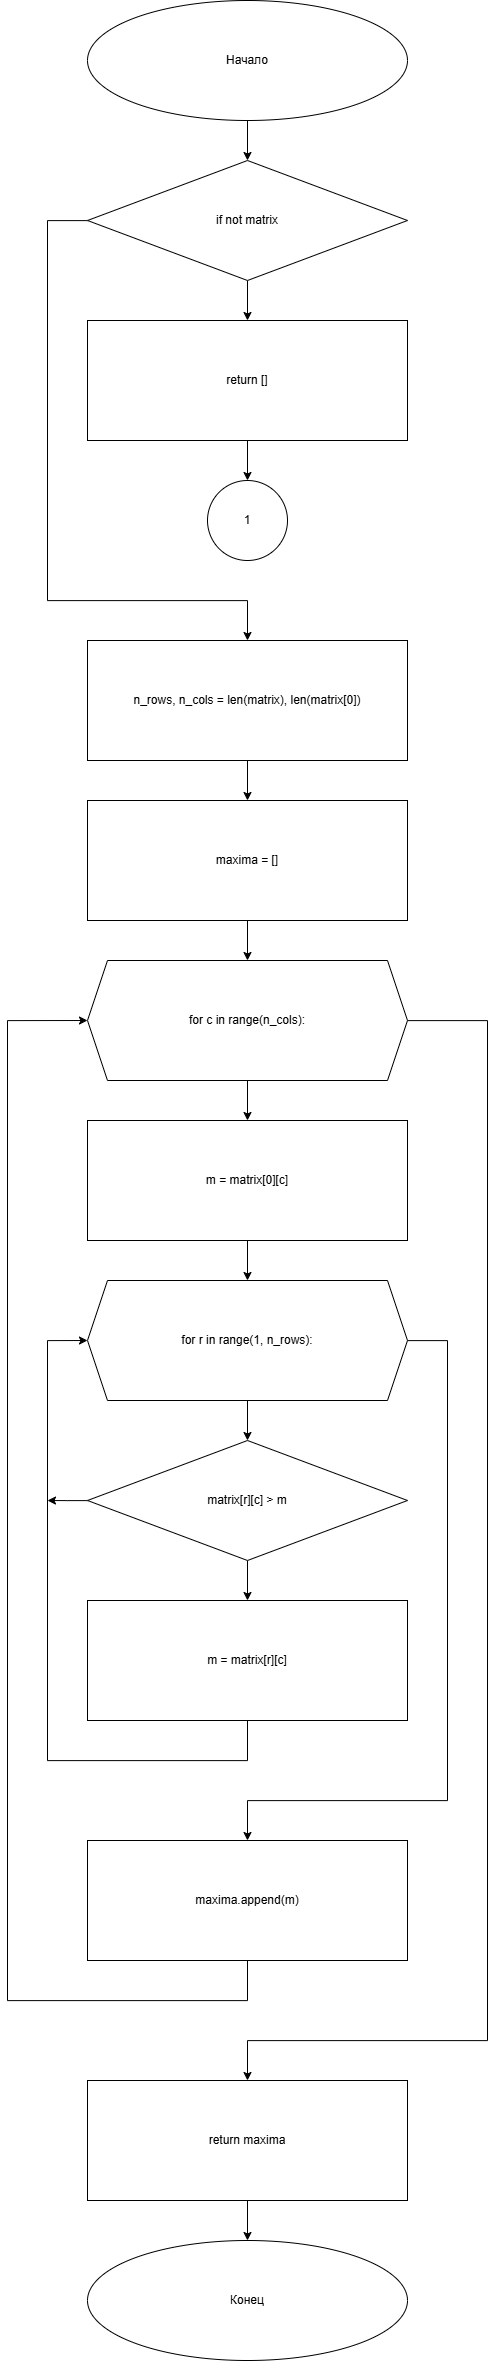

The diagram above was exported from draw.io. Its source (the exported page's mxGraphModel, read from the mxfile embedded in the PNG):
<mxGraphModel dx="2316" dy="1527" grid="1" gridSize="10" guides="1" tooltips="1" connect="1" arrows="1" fold="1" page="1" pageScale="1" pageWidth="827" pageHeight="1169" math="0" shadow="0">
  <root>
    <mxCell id="0" />
    <mxCell id="1" parent="0" />
    <mxCell id="rIcFfRd4OP9Jc8QgSjBI-59" style="edgeStyle=orthogonalEdgeStyle;rounded=0;orthogonalLoop=1;jettySize=auto;html=1;" edge="1" parent="1" source="rIcFfRd4OP9Jc8QgSjBI-27" target="rIcFfRd4OP9Jc8QgSjBI-28">
      <mxGeometry relative="1" as="geometry" />
    </mxCell>
    <mxCell id="rIcFfRd4OP9Jc8QgSjBI-27" value="Начало" style="ellipse;whiteSpace=wrap;html=1;" vertex="1" parent="1">
      <mxGeometry x="240" y="40" width="320" height="120" as="geometry" />
    </mxCell>
    <mxCell id="rIcFfRd4OP9Jc8QgSjBI-31" style="edgeStyle=orthogonalEdgeStyle;rounded=0;orthogonalLoop=1;jettySize=auto;html=1;" edge="1" parent="1" source="rIcFfRd4OP9Jc8QgSjBI-28" target="rIcFfRd4OP9Jc8QgSjBI-29">
      <mxGeometry relative="1" as="geometry" />
    </mxCell>
    <mxCell id="rIcFfRd4OP9Jc8QgSjBI-58" style="edgeStyle=orthogonalEdgeStyle;rounded=0;orthogonalLoop=1;jettySize=auto;html=1;" edge="1" parent="1" source="rIcFfRd4OP9Jc8QgSjBI-28" target="rIcFfRd4OP9Jc8QgSjBI-33">
      <mxGeometry relative="1" as="geometry">
        <Array as="points">
          <mxPoint x="200" y="260" />
          <mxPoint x="200" y="640" />
          <mxPoint x="400" y="640" />
        </Array>
      </mxGeometry>
    </mxCell>
    <mxCell id="rIcFfRd4OP9Jc8QgSjBI-28" value="if not matrix" style="rhombus;whiteSpace=wrap;html=1;" vertex="1" parent="1">
      <mxGeometry x="240" y="200" width="320" height="120" as="geometry" />
    </mxCell>
    <mxCell id="rIcFfRd4OP9Jc8QgSjBI-32" style="edgeStyle=orthogonalEdgeStyle;rounded=0;orthogonalLoop=1;jettySize=auto;html=1;" edge="1" parent="1" source="rIcFfRd4OP9Jc8QgSjBI-29" target="rIcFfRd4OP9Jc8QgSjBI-30">
      <mxGeometry relative="1" as="geometry" />
    </mxCell>
    <mxCell id="rIcFfRd4OP9Jc8QgSjBI-29" value="return []" style="rounded=0;whiteSpace=wrap;html=1;" vertex="1" parent="1">
      <mxGeometry x="240" y="360" width="320" height="120" as="geometry" />
    </mxCell>
    <mxCell id="rIcFfRd4OP9Jc8QgSjBI-30" value="1" style="ellipse;whiteSpace=wrap;html=1;" vertex="1" parent="1">
      <mxGeometry x="360" y="520" width="80" height="80" as="geometry" />
    </mxCell>
    <mxCell id="rIcFfRd4OP9Jc8QgSjBI-56" style="edgeStyle=orthogonalEdgeStyle;rounded=0;orthogonalLoop=1;jettySize=auto;html=1;" edge="1" parent="1" source="rIcFfRd4OP9Jc8QgSjBI-33" target="rIcFfRd4OP9Jc8QgSjBI-34">
      <mxGeometry relative="1" as="geometry" />
    </mxCell>
    <mxCell id="rIcFfRd4OP9Jc8QgSjBI-33" value="n_rows, n_cols = len(matrix), len(matrix[0])" style="rounded=0;whiteSpace=wrap;html=1;" vertex="1" parent="1">
      <mxGeometry x="240" y="680" width="320" height="120" as="geometry" />
    </mxCell>
    <mxCell id="rIcFfRd4OP9Jc8QgSjBI-57" style="edgeStyle=orthogonalEdgeStyle;rounded=0;orthogonalLoop=1;jettySize=auto;html=1;" edge="1" parent="1" source="rIcFfRd4OP9Jc8QgSjBI-34" target="rIcFfRd4OP9Jc8QgSjBI-35">
      <mxGeometry relative="1" as="geometry" />
    </mxCell>
    <mxCell id="rIcFfRd4OP9Jc8QgSjBI-34" value="maxima = []" style="rounded=0;whiteSpace=wrap;html=1;" vertex="1" parent="1">
      <mxGeometry x="240" y="840" width="320" height="120" as="geometry" />
    </mxCell>
    <mxCell id="rIcFfRd4OP9Jc8QgSjBI-49" style="edgeStyle=orthogonalEdgeStyle;rounded=0;orthogonalLoop=1;jettySize=auto;html=1;" edge="1" parent="1" source="rIcFfRd4OP9Jc8QgSjBI-35" target="rIcFfRd4OP9Jc8QgSjBI-36">
      <mxGeometry relative="1" as="geometry" />
    </mxCell>
    <mxCell id="rIcFfRd4OP9Jc8QgSjBI-53" style="edgeStyle=orthogonalEdgeStyle;rounded=0;orthogonalLoop=1;jettySize=auto;html=1;" edge="1" parent="1" source="rIcFfRd4OP9Jc8QgSjBI-35" target="rIcFfRd4OP9Jc8QgSjBI-52">
      <mxGeometry relative="1" as="geometry">
        <Array as="points">
          <mxPoint x="640" y="1060" />
          <mxPoint x="640" y="2080" />
          <mxPoint x="400" y="2080" />
        </Array>
      </mxGeometry>
    </mxCell>
    <mxCell id="rIcFfRd4OP9Jc8QgSjBI-35" value="for c in range(n_cols):" style="shape=hexagon;perimeter=hexagonPerimeter2;whiteSpace=wrap;html=1;fixedSize=1;" vertex="1" parent="1">
      <mxGeometry x="240" y="1000" width="320" height="120" as="geometry" />
    </mxCell>
    <mxCell id="rIcFfRd4OP9Jc8QgSjBI-50" style="edgeStyle=orthogonalEdgeStyle;rounded=0;orthogonalLoop=1;jettySize=auto;html=1;" edge="1" parent="1" source="rIcFfRd4OP9Jc8QgSjBI-36" target="rIcFfRd4OP9Jc8QgSjBI-37">
      <mxGeometry relative="1" as="geometry" />
    </mxCell>
    <mxCell id="rIcFfRd4OP9Jc8QgSjBI-36" value="m = matrix[0][c]" style="rounded=0;whiteSpace=wrap;html=1;" vertex="1" parent="1">
      <mxGeometry x="240" y="1160" width="320" height="120" as="geometry" />
    </mxCell>
    <mxCell id="rIcFfRd4OP9Jc8QgSjBI-42" style="edgeStyle=orthogonalEdgeStyle;rounded=0;orthogonalLoop=1;jettySize=auto;html=1;" edge="1" parent="1" source="rIcFfRd4OP9Jc8QgSjBI-37" target="rIcFfRd4OP9Jc8QgSjBI-38">
      <mxGeometry relative="1" as="geometry" />
    </mxCell>
    <mxCell id="rIcFfRd4OP9Jc8QgSjBI-48" style="edgeStyle=orthogonalEdgeStyle;rounded=0;orthogonalLoop=1;jettySize=auto;html=1;" edge="1" parent="1" source="rIcFfRd4OP9Jc8QgSjBI-37" target="rIcFfRd4OP9Jc8QgSjBI-44">
      <mxGeometry relative="1" as="geometry">
        <Array as="points">
          <mxPoint x="600" y="1380" />
          <mxPoint x="600" y="1840" />
          <mxPoint x="400" y="1840" />
        </Array>
      </mxGeometry>
    </mxCell>
    <mxCell id="rIcFfRd4OP9Jc8QgSjBI-37" value="for r in range(1, n_rows):" style="shape=hexagon;perimeter=hexagonPerimeter2;whiteSpace=wrap;html=1;fixedSize=1;" vertex="1" parent="1">
      <mxGeometry x="240" y="1320" width="320" height="120" as="geometry" />
    </mxCell>
    <mxCell id="rIcFfRd4OP9Jc8QgSjBI-40" style="edgeStyle=orthogonalEdgeStyle;rounded=0;orthogonalLoop=1;jettySize=auto;html=1;" edge="1" parent="1" source="rIcFfRd4OP9Jc8QgSjBI-38" target="rIcFfRd4OP9Jc8QgSjBI-39">
      <mxGeometry relative="1" as="geometry" />
    </mxCell>
    <mxCell id="rIcFfRd4OP9Jc8QgSjBI-47" style="edgeStyle=orthogonalEdgeStyle;rounded=0;orthogonalLoop=1;jettySize=auto;html=1;" edge="1" parent="1" source="rIcFfRd4OP9Jc8QgSjBI-38">
      <mxGeometry relative="1" as="geometry">
        <mxPoint x="200" y="1540" as="targetPoint" />
      </mxGeometry>
    </mxCell>
    <mxCell id="rIcFfRd4OP9Jc8QgSjBI-38" value="matrix[r][c] &gt; m" style="rhombus;whiteSpace=wrap;html=1;" vertex="1" parent="1">
      <mxGeometry x="240" y="1480" width="320" height="120" as="geometry" />
    </mxCell>
    <mxCell id="rIcFfRd4OP9Jc8QgSjBI-46" style="edgeStyle=orthogonalEdgeStyle;rounded=0;orthogonalLoop=1;jettySize=auto;html=1;entryX=0;entryY=0.5;entryDx=0;entryDy=0;" edge="1" parent="1" source="rIcFfRd4OP9Jc8QgSjBI-39" target="rIcFfRd4OP9Jc8QgSjBI-37">
      <mxGeometry relative="1" as="geometry">
        <Array as="points">
          <mxPoint x="400" y="1800" />
          <mxPoint x="200" y="1800" />
          <mxPoint x="200" y="1380" />
        </Array>
      </mxGeometry>
    </mxCell>
    <mxCell id="rIcFfRd4OP9Jc8QgSjBI-39" value="m = matrix[r][c]" style="rounded=0;whiteSpace=wrap;html=1;" vertex="1" parent="1">
      <mxGeometry x="240" y="1640" width="320" height="120" as="geometry" />
    </mxCell>
    <mxCell id="rIcFfRd4OP9Jc8QgSjBI-51" style="edgeStyle=orthogonalEdgeStyle;rounded=0;orthogonalLoop=1;jettySize=auto;html=1;entryX=0;entryY=0.5;entryDx=0;entryDy=0;" edge="1" parent="1" source="rIcFfRd4OP9Jc8QgSjBI-44" target="rIcFfRd4OP9Jc8QgSjBI-35">
      <mxGeometry relative="1" as="geometry">
        <Array as="points">
          <mxPoint x="400" y="2040" />
          <mxPoint x="160" y="2040" />
          <mxPoint x="160" y="1060" />
        </Array>
      </mxGeometry>
    </mxCell>
    <UserObject label="maxima.append(m)" link="maxima.append(m)" id="rIcFfRd4OP9Jc8QgSjBI-44">
      <mxCell style="rounded=0;whiteSpace=wrap;html=1;" vertex="1" parent="1">
        <mxGeometry x="240" y="1880" width="320" height="120" as="geometry" />
      </mxCell>
    </UserObject>
    <mxCell id="rIcFfRd4OP9Jc8QgSjBI-55" style="edgeStyle=orthogonalEdgeStyle;rounded=0;orthogonalLoop=1;jettySize=auto;html=1;" edge="1" parent="1" source="rIcFfRd4OP9Jc8QgSjBI-52" target="rIcFfRd4OP9Jc8QgSjBI-54">
      <mxGeometry relative="1" as="geometry" />
    </mxCell>
    <mxCell id="rIcFfRd4OP9Jc8QgSjBI-52" value="return maxima" style="rounded=0;whiteSpace=wrap;html=1;" vertex="1" parent="1">
      <mxGeometry x="240" y="2120" width="320" height="120" as="geometry" />
    </mxCell>
    <mxCell id="rIcFfRd4OP9Jc8QgSjBI-54" value="Конец" style="ellipse;whiteSpace=wrap;html=1;" vertex="1" parent="1">
      <mxGeometry x="240" y="2280" width="320" height="120" as="geometry" />
    </mxCell>
  </root>
</mxGraphModel>